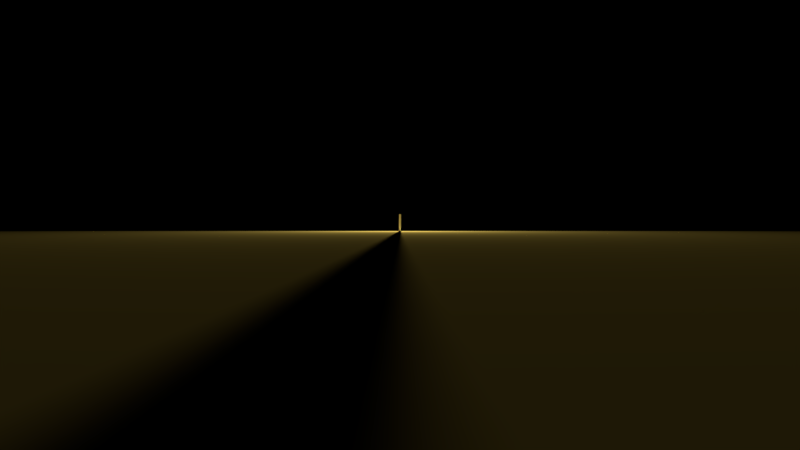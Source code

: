 # Source: 1.blend  (saved by Blender 2.79.0; exported with 4.5.12 LTS)
import bpy
from mathutils import Matrix  # noqa: F401  (used for matrix-valued properties, if any)

bpy.ops.wm.read_factory_settings(use_empty=True)
scene = bpy.context.scene
scene.name = 'Scene'

# ---- collections
col_collection_1 = bpy.data.collections.new('Collection 1'); scene.collection.children.link(col_collection_1)

# ---- materials (node trees are filled in below, after node groups)
mat_ground = bpy.data.materials.new('Ground')
mat_ground.alpha_threshold = 0.0
mat_ground.roughness = 0.5

# ---- material node trees
mat_ground.use_nodes = True; mat_ground.node_tree.nodes.clear()
_N = mat_ground.node_tree.nodes; _L = mat_ground.node_tree.links
n0 = _N.new('ShaderNodeOutputMaterial'); n0.name = 'Material Output'; n0.location = (300, 300)
n1 = _N.new('ShaderNodeBsdfDiffuse'); n1.name = 'Diffuse BSDF'; n1.location = (10, 300)
n1.inputs[0].default_value = (0.8, 0.5703, 0.1115, 1.0)
_L.new(n1.outputs[0], n0.inputs[0])
n0.is_active_output = True

# ---- world
world_world = bpy.data.worlds.new('World'); scene.world = world_world
world_world.use_nodes = True; world_world.node_tree.nodes.clear()
_N = world_world.node_tree.nodes; _L = world_world.node_tree.links
n0 = _N.new('ShaderNodeOutputWorld'); n0.name = 'World Output'; n0.location = (300, 300)
n1 = _N.new('ShaderNodeBackground'); n1.name = 'Background'; n1.location = (10, 300)
n1.inputs[0].default_value = (0.0, 0.0, 0.0, 1.0)
_L.new(n1.outputs[0], n0.inputs[0])
n0.is_active_output = True
world_world.color = (0.0, 0.0, 0.0)
world_world.use_sun_shadow = False
world_world.sun_shadow_jitter_overblur = 0.0
world_world.cycles.sampling_method = 'MANUAL'

# ---- cameras
cam_camera_001 = bpy.data.cameras.new('Camera.001')
cam_camera_001.clip_end = 100.0
cam_camera_001.lens = 12.48
cam_camera_001.sensor_width = 32.0
cam_camera_001.sensor_height = 18.0
cam_camera_001.display_size = 2.0
cam_camera_001.lens_unit = 'FOV'
cam_camera_001.dof.focus_distance = 0.0

# ---- lights
light_spot = bpy.data.lights.new('Spot', 'SPOT')
light_spot.transmission_factor = 0.0
light_spot.energy = 3.393e+05
light_spot.shadow_buffer_clip_start = 0.5
light_spot.shadow_soft_size = 0.171
light_spot.shadow_maximum_resolution = 0.006
light_spot.use_absolute_resolution = True
light_spot.spot_size = 2.841
light_spot.show_cone = True

# ---- meshes
me_cube_001 = bpy.data.meshes.new('Cube.001')
me_cube_001.from_pydata([(-1.0, -1.0, -1.0), (-1.0, -1.0, 6.399), (-1.0, 1.0, -1.0), (-1.0, 1.0, 6.399), (1.0, -1.0, -1.0), (1.0, -1.0, 6.399), (1.0, 1.0, -1.0), (1.0, 1.0, 6.399)], [], [(0, 1, 3, 2), (2, 3, 7, 6), (6, 7, 5, 4), (4, 5, 1, 0), (2, 6, 4, 0), (7, 3, 1, 5)])
me_cube_001.use_remesh_preserve_volume = False
me_cube_001.use_remesh_preserve_attributes = False
me_cube_001.use_mirror_vertex_groups = False
me_cube_001.update()
me_plane = bpy.data.meshes.new('Plane')
me_plane.from_pydata([(-1.0, -1.0, 0.0), (1.0, -1.0, 0.0), (-2.776, 6.061, -0.004773), (2.758, 6.061, -0.004751)], [], [(0, 1, 3, 2)])
me_plane.materials.append(mat_ground)
me_plane.use_remesh_preserve_volume = False
me_plane.use_remesh_preserve_attributes = False
me_plane.use_mirror_vertex_groups = False
me_plane.update()

# ---- objects
ob_spot = bpy.data.objects.new('Spot', light_spot)
ob_cube = bpy.data.objects.new('Cube', me_cube_001)
ob_plane = bpy.data.objects.new('Plane', me_plane)
ob_camera = bpy.data.objects.new('Camera', cam_camera_001)

# ---- transforms, parenting, visibility, modifiers, constraints
ob_spot.location = (0.32, 116.3, 5.961)
ob_spot.rotation_euler = (-1.564, -0.0, 0.0)
ob_spot.scale = (5.694, 5.694, 5.694)
ob_spot.lineart.crease_threshold = 0.0
ob_cube.location = (0.0, 94.52, 2.838)
ob_cube.scale = (0.3124, 0.839, 0.839)
ob_cube.lineart.crease_threshold = 0.0
ob_plane.location = (0.0, 11.81, 2.838)
ob_plane.scale = (-53.52, 15.65, 14.57)
ob_plane.lineart.crease_threshold = 0.0
ob_camera.location = (0.0, -6.306, 4.714)
ob_camera.rotation_euler = (1.571, -0.0, 0.0)
ob_camera.lineart.crease_threshold = 0.0

# ---- collection membership
col_collection_1.objects.link(ob_spot)
col_collection_1.objects.link(ob_cube)
col_collection_1.objects.link(ob_plane)
col_collection_1.objects.link(ob_camera)

# ---- scene / render settings (as saved in the file)
scene.camera = ob_camera
scene.frame_start = 1; scene.frame_end = 250; scene.frame_set(2)
scene.render.engine = 'CYCLES'
scene.render.resolution_percentage = 50
scene.render.dither_intensity = 0.0
scene.cycles.use_denoising = False
scene.cycles.samples = 128
scene.cycles.sampling_pattern = 'TABULATED_SOBOL'
scene.cycles.use_adaptive_sampling = False
scene.cycles.use_light_tree = False
scene.cycles.blur_glossy = 0.0
scene.cycles.sample_clamp_indirect = 0.0
scene.view_settings.view_transform = 'Standard'
bpy.context.view_layer.update()
